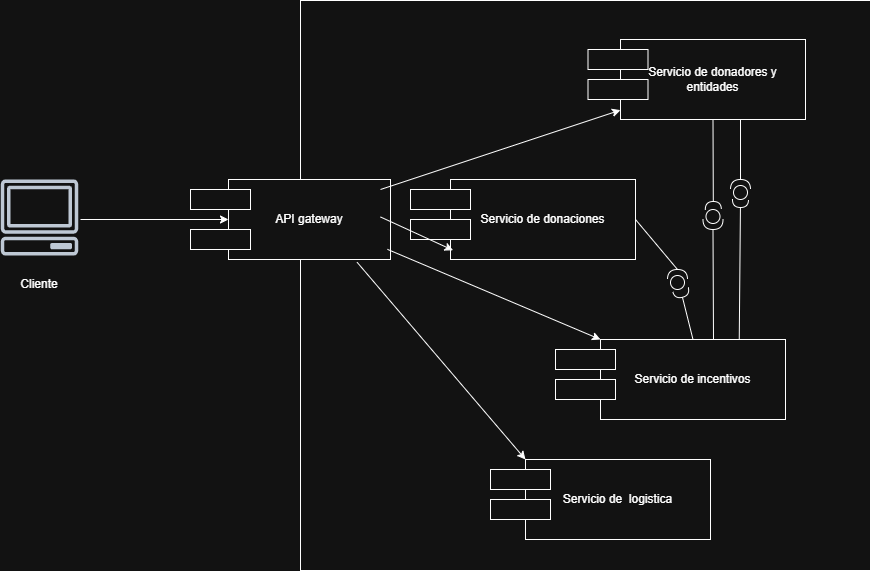

The diagram above was exported from draw.io. Its source (the exported page's mxGraphModel, read from the mxfile embedded in the PNG):
<mxGraphModel dx="903" dy="663" grid="1" gridSize="10" guides="1" tooltips="1" connect="1" arrows="1" fold="1" page="1" pageScale="1" pageWidth="827" pageHeight="1169" math="0" shadow="0">
  <root>
    <mxCell id="0" />
    <mxCell id="1" parent="0" />
    <mxCell id="YjUWni8VO9uspmjfB3LH-1" parent="1" style="sketch=0;outlineConnect=0;fontColor=#232F3E;gradientColor=none;fillColor=#232F3D;strokeColor=none;dashed=0;verticalLabelPosition=bottom;verticalAlign=top;align=center;html=1;fontSize=12;fontStyle=0;aspect=fixed;pointerEvents=1;shape=mxgraph.aws4.client;" value="" vertex="1">
      <mxGeometry height="76" width="78" x="140" y="200" as="geometry" />
    </mxCell>
    <mxCell id="YjUWni8VO9uspmjfB3LH-2" parent="1" style="whiteSpace=wrap;html=1;aspect=fixed;" value="" vertex="1">
      <mxGeometry height="570" width="570" x="440" y="21" as="geometry" />
    </mxCell>
    <mxCell id="YjUWni8VO9uspmjfB3LH-4" parent="1" style="rounded=0;whiteSpace=wrap;html=1;" value="Servicio de donadores y entidades" vertex="1">
      <mxGeometry height="80" width="185" x="760" y="60" as="geometry" />
    </mxCell>
    <mxCell id="YjUWni8VO9uspmjfB3LH-7" parent="1" style="rounded=0;whiteSpace=wrap;html=1;" value="" vertex="1">
      <mxGeometry height="20" width="60" x="727.5" y="70" as="geometry" />
    </mxCell>
    <mxCell id="YjUWni8VO9uspmjfB3LH-8" parent="1" style="rounded=0;whiteSpace=wrap;html=1;" value="" vertex="1">
      <mxGeometry height="20" width="60" x="727.5" y="100" as="geometry" />
    </mxCell>
    <mxCell id="YjUWni8VO9uspmjfB3LH-9" parent="1" style="rounded=0;whiteSpace=wrap;html=1;" value="API gateway" vertex="1">
      <mxGeometry height="80" width="162" x="368" y="200" as="geometry" />
    </mxCell>
    <mxCell id="YjUWni8VO9uspmjfB3LH-10" parent="1" style="rounded=0;whiteSpace=wrap;html=1;" value="" vertex="1">
      <mxGeometry height="20" width="60" x="330" y="210" as="geometry" />
    </mxCell>
    <mxCell id="YjUWni8VO9uspmjfB3LH-11" parent="1" style="rounded=0;whiteSpace=wrap;html=1;" value="" vertex="1">
      <mxGeometry height="20" width="60" x="330" y="250" as="geometry" />
    </mxCell>
    <mxCell id="YjUWni8VO9uspmjfB3LH-12" parent="1" style="text;html=1;whiteSpace=wrap;strokeColor=none;fillColor=none;align=center;verticalAlign=middle;rounded=0;" value="Cliente" vertex="1">
      <mxGeometry height="30" width="60" x="149" y="290" as="geometry" />
    </mxCell>
    <mxCell id="YjUWni8VO9uspmjfB3LH-13" parent="1" style="rounded=0;whiteSpace=wrap;html=1;" value="Servicio de donaciones" vertex="1">
      <mxGeometry height="80" width="185" x="590" y="200" as="geometry" />
    </mxCell>
    <mxCell id="YjUWni8VO9uspmjfB3LH-14" parent="1" style="rounded=0;whiteSpace=wrap;html=1;" value="" vertex="1">
      <mxGeometry height="20" width="60" x="550" y="210" as="geometry" />
    </mxCell>
    <mxCell id="YjUWni8VO9uspmjfB3LH-15" parent="1" style="rounded=0;whiteSpace=wrap;html=1;" value="" vertex="1">
      <mxGeometry height="20" width="60" x="550" y="240" as="geometry" />
    </mxCell>
    <mxCell id="YjUWni8VO9uspmjfB3LH-18" parent="1" style="rounded=0;whiteSpace=wrap;html=1;" value="Servicio de incentivos" vertex="1">
      <mxGeometry height="80" width="185" x="740" y="360" as="geometry" />
    </mxCell>
    <mxCell id="YjUWni8VO9uspmjfB3LH-19" parent="1" style="rounded=0;whiteSpace=wrap;html=1;" value="" vertex="1">
      <mxGeometry height="20" width="60" x="695" y="400" as="geometry" />
    </mxCell>
    <mxCell id="YjUWni8VO9uspmjfB3LH-23" parent="1" style="rounded=0;whiteSpace=wrap;html=1;" value="Servicio de&amp;nbsp; logistica" vertex="1">
      <mxGeometry height="80" width="185" x="665" y="480" as="geometry" />
    </mxCell>
    <mxCell id="YjUWni8VO9uspmjfB3LH-26" parent="1" style="rounded=0;whiteSpace=wrap;html=1;" value="" vertex="1">
      <mxGeometry height="20" width="60" x="630" y="490" as="geometry" />
    </mxCell>
    <mxCell id="YjUWni8VO9uspmjfB3LH-27" parent="1" style="rounded=0;whiteSpace=wrap;html=1;" value="" vertex="1">
      <mxGeometry height="20" width="60" x="695" y="370" as="geometry" />
    </mxCell>
    <mxCell id="YjUWni8VO9uspmjfB3LH-28" parent="1" style="rounded=0;whiteSpace=wrap;html=1;" value="" vertex="1">
      <mxGeometry height="20" width="60" x="630" y="520" as="geometry" />
    </mxCell>
    <mxCell id="YjUWni8VO9uspmjfB3LH-29" edge="1" parent="1" style="endArrow=classic;html=1;rounded=0;entryX=0;entryY=0.5;entryDx=0;entryDy=0;" target="YjUWni8VO9uspmjfB3LH-9" value="">
      <mxGeometry height="50" relative="1" width="50" as="geometry">
        <mxPoint x="220" y="240" as="sourcePoint" />
        <mxPoint x="270" y="190" as="targetPoint" />
      </mxGeometry>
    </mxCell>
    <mxCell id="YjUWni8VO9uspmjfB3LH-30" edge="1" parent="1" style="endArrow=classic;html=1;rounded=0;" target="YjUWni8VO9uspmjfB3LH-4" value="">
      <mxGeometry height="50" relative="1" width="50" as="geometry">
        <mxPoint x="520" y="210" as="sourcePoint" />
        <mxPoint x="668" y="210" as="targetPoint" />
      </mxGeometry>
    </mxCell>
    <mxCell id="YjUWni8VO9uspmjfB3LH-31" edge="1" parent="1" style="endArrow=classic;html=1;rounded=0;entryX=0.014;entryY=0.885;entryDx=0;entryDy=0;entryPerimeter=0;" target="YjUWni8VO9uspmjfB3LH-13" value="">
      <mxGeometry height="50" relative="1" width="50" as="geometry">
        <mxPoint x="520" y="237.47" as="sourcePoint" />
        <mxPoint x="668" y="237.47" as="targetPoint" />
      </mxGeometry>
    </mxCell>
    <mxCell id="YjUWni8VO9uspmjfB3LH-32" edge="1" parent="1" source="YjUWni8VO9uspmjfB3LH-9" style="endArrow=classic;html=1;rounded=0;entryX=0;entryY=0;entryDx=0;entryDy=0;exitX=0.981;exitY=0.873;exitDx=0;exitDy=0;exitPerimeter=0;" target="YjUWni8VO9uspmjfB3LH-18" value="">
      <mxGeometry height="50" relative="1" width="50" as="geometry">
        <mxPoint x="550" y="270" as="sourcePoint" />
        <mxPoint x="698" y="270" as="targetPoint" />
      </mxGeometry>
    </mxCell>
    <mxCell id="YjUWni8VO9uspmjfB3LH-33" edge="1" parent="1" source="YjUWni8VO9uspmjfB3LH-9" style="endArrow=classic;html=1;rounded=0;entryX=0;entryY=0;entryDx=0;entryDy=0;exitX=0.794;exitY=1.035;exitDx=0;exitDy=0;exitPerimeter=0;" target="YjUWni8VO9uspmjfB3LH-23" value="">
      <mxGeometry height="50" relative="1" width="50" as="geometry">
        <mxPoint x="510" y="330" as="sourcePoint" />
        <mxPoint x="658" y="330" as="targetPoint" />
      </mxGeometry>
    </mxCell>
    <mxCell id="YjUWni8VO9uspmjfB3LH-46" parent="1" style="ellipse;whiteSpace=wrap;html=1;align=center;aspect=fixed;fillColor=none;strokeColor=none;resizable=0;perimeter=centerPerimeter;rotatable=0;allowArrows=0;points=[];outlineConnect=1;" value="" vertex="1">
      <mxGeometry height="10" width="10" x="930" y="385" as="geometry" />
    </mxCell>
    <mxCell id="YjUWni8VO9uspmjfB3LH-48" parent="1" style="ellipse;whiteSpace=wrap;html=1;align=center;aspect=fixed;fillColor=none;strokeColor=none;resizable=0;perimeter=centerPerimeter;rotatable=0;allowArrows=0;points=[];outlineConnect=1;" value="" vertex="1">
      <mxGeometry height="10" width="10" x="860" y="330" as="geometry" />
    </mxCell>
    <mxCell id="YjUWni8VO9uspmjfB3LH-50" parent="1" style="ellipse;whiteSpace=wrap;html=1;align=center;aspect=fixed;fillColor=none;strokeColor=none;resizable=0;perimeter=centerPerimeter;rotatable=0;allowArrows=0;points=[];outlineConnect=1;" value="" vertex="1">
      <mxGeometry height="10" width="10" x="860" y="280" as="geometry" />
    </mxCell>
    <mxCell id="YjUWni8VO9uspmjfB3LH-51" parent="1" style="shape=providedRequiredInterface;html=1;verticalLabelPosition=bottom;sketch=0;rotation=-90;" value="" vertex="1">
      <mxGeometry height="20" width="20" x="870" y="200" as="geometry" />
    </mxCell>
    <mxCell id="YjUWni8VO9uspmjfB3LH-52" edge="1" parent="1" style="endArrow=none;html=1;rounded=0;" value="">
      <mxGeometry height="50" relative="1" width="50" as="geometry">
        <mxPoint x="880" y="200" as="sourcePoint" />
        <mxPoint x="880" y="140" as="targetPoint" />
      </mxGeometry>
    </mxCell>
    <mxCell id="YjUWni8VO9uspmjfB3LH-53" edge="1" parent="1" source="YjUWni8VO9uspmjfB3LH-18" style="rounded=0;orthogonalLoop=1;jettySize=auto;html=1;endArrow=halfCircle;endFill=0;endSize=6;strokeWidth=1;sketch=0;fontSize=12;curved=1;exitX=0.5;exitY=0;exitDx=0;exitDy=0;" value="">
      <mxGeometry relative="1" as="geometry">
        <mxPoint x="820" y="450" as="sourcePoint" />
        <mxPoint x="820" y="310" as="targetPoint" />
      </mxGeometry>
    </mxCell>
    <mxCell id="YjUWni8VO9uspmjfB3LH-54" parent="1" style="shape=providedRequiredInterface;html=1;verticalLabelPosition=bottom;sketch=0;rotation=-90;" value="" vertex="1">
      <mxGeometry height="20" width="20" x="807" y="290" as="geometry" />
    </mxCell>
    <mxCell id="YjUWni8VO9uspmjfB3LH-55" edge="1" parent="1" source="YjUWni8VO9uspmjfB3LH-54" style="endArrow=none;html=1;rounded=0;entryX=1;entryY=0.5;entryDx=0;entryDy=0;exitX=1;exitY=0.5;exitDx=0;exitDy=0;exitPerimeter=0;" target="YjUWni8VO9uspmjfB3LH-13" value="">
      <mxGeometry height="50" relative="1" width="50" as="geometry">
        <mxPoint x="1040" y="260" as="sourcePoint" />
        <mxPoint x="1059" y="200" as="targetPoint" />
      </mxGeometry>
    </mxCell>
    <mxCell id="YjUWni8VO9uspmjfB3LH-57" edge="1" parent="1" source="YjUWni8VO9uspmjfB3LH-18" style="rounded=0;orthogonalLoop=1;jettySize=auto;html=1;endArrow=halfCircle;endFill=0;endSize=6;strokeWidth=1;sketch=0;fontSize=12;curved=1;exitX=0.75;exitY=0;exitDx=0;exitDy=0;entryX=0;entryY=0.5;entryDx=0;entryDy=0;entryPerimeter=0;" target="YjUWni8VO9uspmjfB3LH-51" value="">
      <mxGeometry relative="1" as="geometry">
        <mxPoint x="870" y="410" as="sourcePoint" />
        <mxPoint x="871" y="270" as="targetPoint" />
      </mxGeometry>
    </mxCell>
    <mxCell id="YjUWni8VO9uspmjfB3LH-58" edge="1" parent="1" source="YjUWni8VO9uspmjfB3LH-4" style="rounded=0;orthogonalLoop=1;jettySize=auto;html=1;endArrow=halfCircle;endFill=0;endSize=6;strokeWidth=1;sketch=0;fontSize=12;curved=1;exitX=0.5;exitY=1;exitDx=0;exitDy=0;entryX=0;entryY=0.5;entryDx=0;entryDy=0;entryPerimeter=0;" value="">
      <mxGeometry relative="1" as="geometry">
        <mxPoint x="851.8299999999999" y="370" as="sourcePoint" />
        <mxPoint x="852.8299999999999" y="230" as="targetPoint" />
      </mxGeometry>
    </mxCell>
    <mxCell id="YjUWni8VO9uspmjfB3LH-59" parent="1" style="shape=providedRequiredInterface;html=1;verticalLabelPosition=bottom;sketch=0;rotation=90;" value="" vertex="1">
      <mxGeometry height="20" width="20" x="842.5" y="230" as="geometry" />
    </mxCell>
    <mxCell id="YjUWni8VO9uspmjfB3LH-60" edge="1" parent="1" style="endArrow=none;html=1;rounded=0;entryX=1;entryY=0.5;entryDx=0;entryDy=0;entryPerimeter=0;" target="YjUWni8VO9uspmjfB3LH-59" value="">
      <mxGeometry height="50" relative="1" width="50" as="geometry">
        <mxPoint x="853" y="360" as="sourcePoint" />
        <mxPoint x="900" y="310" as="targetPoint" />
      </mxGeometry>
    </mxCell>
  </root>
</mxGraphModel>